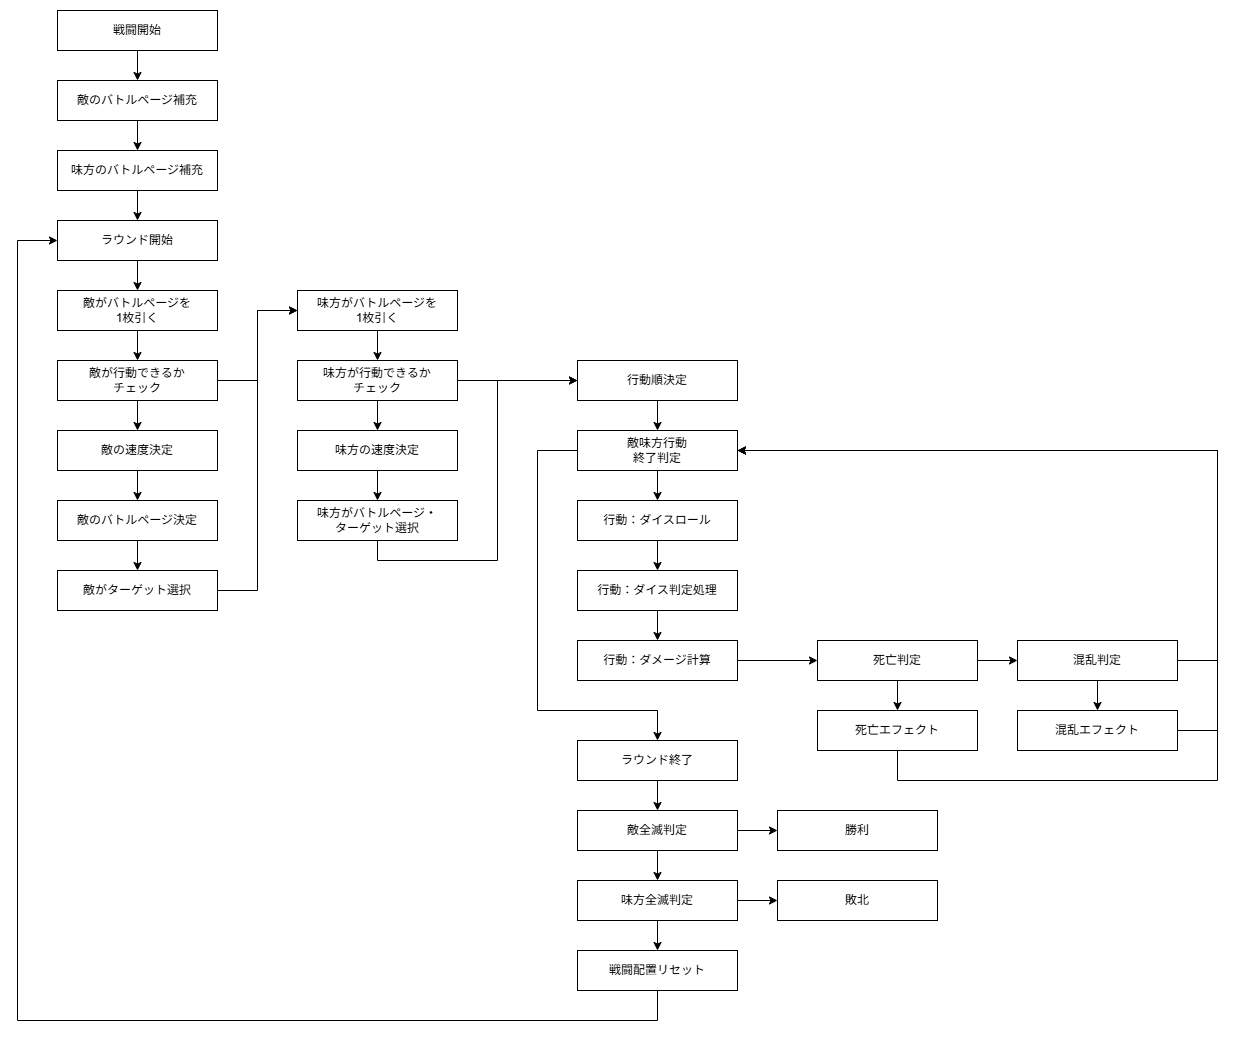

The diagram above was exported from draw.io. Its source (the exported page's mxGraphModel, read from the mxfile embedded in the PNG):
<mxGraphModel dx="1028" dy="611" grid="1" gridSize="10" guides="1" tooltips="1" connect="1" arrows="1" fold="1" page="1" pageScale="1" pageWidth="827" pageHeight="1169" math="0" shadow="0">
  <root>
    <mxCell id="XI59MMIlqZoAgXJq7tJK-0" />
    <mxCell id="XI59MMIlqZoAgXJq7tJK-1" parent="XI59MMIlqZoAgXJq7tJK-0" />
    <mxCell id="XI59MMIlqZoAgXJq7tJK-2" style="edgeStyle=orthogonalEdgeStyle;rounded=0;orthogonalLoop=1;jettySize=auto;html=1;exitX=0.5;exitY=1;exitDx=0;exitDy=0;" parent="XI59MMIlqZoAgXJq7tJK-1" source="XI59MMIlqZoAgXJq7tJK-3" target="XI59MMIlqZoAgXJq7tJK-34" edge="1">
      <mxGeometry relative="1" as="geometry" />
    </mxCell>
    <mxCell id="XI59MMIlqZoAgXJq7tJK-3" value="戦闘開始" style="rounded=0;whiteSpace=wrap;html=1;" parent="XI59MMIlqZoAgXJq7tJK-1" vertex="1">
      <mxGeometry x="200" y="40" width="160" height="40" as="geometry" />
    </mxCell>
    <mxCell id="DQ_KWQNENNL-JLs8hOrO-7" style="edgeStyle=orthogonalEdgeStyle;rounded=0;orthogonalLoop=1;jettySize=auto;html=1;exitX=0.5;exitY=1;exitDx=0;exitDy=0;entryX=0.5;entryY=0;entryDx=0;entryDy=0;" parent="XI59MMIlqZoAgXJq7tJK-1" source="XI59MMIlqZoAgXJq7tJK-5" target="DQ_KWQNENNL-JLs8hOrO-6" edge="1">
      <mxGeometry relative="1" as="geometry" />
    </mxCell>
    <mxCell id="XI59MMIlqZoAgXJq7tJK-5" value="敵のバトルページ決定" style="rounded=0;whiteSpace=wrap;html=1;" parent="XI59MMIlqZoAgXJq7tJK-1" vertex="1">
      <mxGeometry x="200" y="530" width="160" height="40" as="geometry" />
    </mxCell>
    <mxCell id="XI59MMIlqZoAgXJq7tJK-6" style="edgeStyle=orthogonalEdgeStyle;rounded=0;orthogonalLoop=1;jettySize=auto;html=1;exitX=0.5;exitY=1;exitDx=0;exitDy=0;entryX=0.5;entryY=0;entryDx=0;entryDy=0;" parent="XI59MMIlqZoAgXJq7tJK-1" source="XI59MMIlqZoAgXJq7tJK-8" target="XI59MMIlqZoAgXJq7tJK-10" edge="1">
      <mxGeometry relative="1" as="geometry">
        <mxPoint x="280" y="460" as="targetPoint" />
      </mxGeometry>
    </mxCell>
    <mxCell id="XI59MMIlqZoAgXJq7tJK-7" style="edgeStyle=orthogonalEdgeStyle;rounded=0;orthogonalLoop=1;jettySize=auto;html=1;exitX=1;exitY=0.5;exitDx=0;exitDy=0;entryX=0;entryY=0.5;entryDx=0;entryDy=0;" parent="XI59MMIlqZoAgXJq7tJK-1" source="XI59MMIlqZoAgXJq7tJK-8" target="DQ_KWQNENNL-JLs8hOrO-4" edge="1">
      <mxGeometry relative="1" as="geometry">
        <mxPoint x="440" y="410" as="targetPoint" />
      </mxGeometry>
    </mxCell>
    <mxCell id="XI59MMIlqZoAgXJq7tJK-8" value="敵が行動できるか&lt;div&gt;チェック&lt;/div&gt;" style="rounded=0;whiteSpace=wrap;html=1;" parent="XI59MMIlqZoAgXJq7tJK-1" vertex="1">
      <mxGeometry x="200" y="390" width="160" height="40" as="geometry" />
    </mxCell>
    <mxCell id="XI59MMIlqZoAgXJq7tJK-9" style="edgeStyle=orthogonalEdgeStyle;rounded=0;orthogonalLoop=1;jettySize=auto;html=1;exitX=0.5;exitY=1;exitDx=0;exitDy=0;entryX=0.5;entryY=0;entryDx=0;entryDy=0;" parent="XI59MMIlqZoAgXJq7tJK-1" source="XI59MMIlqZoAgXJq7tJK-10" target="XI59MMIlqZoAgXJq7tJK-5" edge="1">
      <mxGeometry relative="1" as="geometry" />
    </mxCell>
    <mxCell id="XI59MMIlqZoAgXJq7tJK-10" value="敵の速度決定" style="rounded=0;whiteSpace=wrap;html=1;" parent="XI59MMIlqZoAgXJq7tJK-1" vertex="1">
      <mxGeometry x="200" y="460" width="160" height="40" as="geometry" />
    </mxCell>
    <mxCell id="XI59MMIlqZoAgXJq7tJK-11" style="edgeStyle=orthogonalEdgeStyle;rounded=0;orthogonalLoop=1;jettySize=auto;html=1;exitX=0.5;exitY=1;exitDx=0;exitDy=0;entryX=0.5;entryY=0;entryDx=0;entryDy=0;" parent="XI59MMIlqZoAgXJq7tJK-1" source="XI59MMIlqZoAgXJq7tJK-13" target="XI59MMIlqZoAgXJq7tJK-15" edge="1">
      <mxGeometry relative="1" as="geometry">
        <mxPoint x="520" y="460" as="targetPoint" />
      </mxGeometry>
    </mxCell>
    <mxCell id="XI59MMIlqZoAgXJq7tJK-12" style="edgeStyle=orthogonalEdgeStyle;rounded=0;orthogonalLoop=1;jettySize=auto;html=1;exitX=1;exitY=0.5;exitDx=0;exitDy=0;entryX=0;entryY=0.5;entryDx=0;entryDy=0;" parent="XI59MMIlqZoAgXJq7tJK-1" source="XI59MMIlqZoAgXJq7tJK-13" target="XI59MMIlqZoAgXJq7tJK-19" edge="1">
      <mxGeometry relative="1" as="geometry" />
    </mxCell>
    <mxCell id="XI59MMIlqZoAgXJq7tJK-13" value="味方が行動できるか&lt;div&gt;チェック&lt;/div&gt;" style="rounded=0;whiteSpace=wrap;html=1;" parent="XI59MMIlqZoAgXJq7tJK-1" vertex="1">
      <mxGeometry x="440" y="390" width="160" height="40" as="geometry" />
    </mxCell>
    <mxCell id="XI59MMIlqZoAgXJq7tJK-14" style="edgeStyle=orthogonalEdgeStyle;rounded=0;orthogonalLoop=1;jettySize=auto;html=1;exitX=0.5;exitY=1;exitDx=0;exitDy=0;entryX=0.5;entryY=0;entryDx=0;entryDy=0;" parent="XI59MMIlqZoAgXJq7tJK-1" source="XI59MMIlqZoAgXJq7tJK-15" target="XI59MMIlqZoAgXJq7tJK-17" edge="1">
      <mxGeometry relative="1" as="geometry" />
    </mxCell>
    <mxCell id="XI59MMIlqZoAgXJq7tJK-15" value="味方の速度決定" style="rounded=0;whiteSpace=wrap;html=1;" parent="XI59MMIlqZoAgXJq7tJK-1" vertex="1">
      <mxGeometry x="440" y="460" width="160" height="40" as="geometry" />
    </mxCell>
    <mxCell id="DQ_KWQNENNL-JLs8hOrO-9" style="edgeStyle=orthogonalEdgeStyle;rounded=0;orthogonalLoop=1;jettySize=auto;html=1;exitX=0.5;exitY=1;exitDx=0;exitDy=0;entryX=0;entryY=0.5;entryDx=0;entryDy=0;" parent="XI59MMIlqZoAgXJq7tJK-1" source="XI59MMIlqZoAgXJq7tJK-17" target="XI59MMIlqZoAgXJq7tJK-19" edge="1">
      <mxGeometry relative="1" as="geometry">
        <Array as="points">
          <mxPoint x="520" y="590" />
          <mxPoint x="640" y="590" />
          <mxPoint x="640" y="410" />
        </Array>
      </mxGeometry>
    </mxCell>
    <mxCell id="XI59MMIlqZoAgXJq7tJK-17" value="味方がバトルページ・&lt;div&gt;ターゲット選択&lt;/div&gt;" style="rounded=0;whiteSpace=wrap;html=1;" parent="XI59MMIlqZoAgXJq7tJK-1" vertex="1">
      <mxGeometry x="440" y="530" width="160" height="40" as="geometry" />
    </mxCell>
    <mxCell id="XI59MMIlqZoAgXJq7tJK-18" style="edgeStyle=orthogonalEdgeStyle;rounded=0;orthogonalLoop=1;jettySize=auto;html=1;exitX=0.5;exitY=1;exitDx=0;exitDy=0;entryX=0.5;entryY=0;entryDx=0;entryDy=0;" parent="XI59MMIlqZoAgXJq7tJK-1" source="XI59MMIlqZoAgXJq7tJK-19" edge="1">
      <mxGeometry relative="1" as="geometry">
        <mxPoint x="800" y="460" as="targetPoint" />
      </mxGeometry>
    </mxCell>
    <mxCell id="XI59MMIlqZoAgXJq7tJK-19" value="行動順決定" style="rounded=0;whiteSpace=wrap;html=1;" parent="XI59MMIlqZoAgXJq7tJK-1" vertex="1">
      <mxGeometry x="720" y="390" width="160" height="40" as="geometry" />
    </mxCell>
    <mxCell id="XI59MMIlqZoAgXJq7tJK-20" style="edgeStyle=orthogonalEdgeStyle;rounded=0;orthogonalLoop=1;jettySize=auto;html=1;exitX=1;exitY=0.5;exitDx=0;exitDy=0;entryX=0;entryY=0.5;entryDx=0;entryDy=0;" parent="XI59MMIlqZoAgXJq7tJK-1" source="DQ_KWQNENNL-JLs8hOrO-12" target="XI59MMIlqZoAgXJq7tJK-25" edge="1">
      <mxGeometry relative="1" as="geometry">
        <mxPoint x="880" y="680" as="sourcePoint" />
      </mxGeometry>
    </mxCell>
    <mxCell id="DQ_KWQNENNL-JLs8hOrO-19" style="edgeStyle=orthogonalEdgeStyle;rounded=0;orthogonalLoop=1;jettySize=auto;html=1;exitX=0.5;exitY=1;exitDx=0;exitDy=0;entryX=0.5;entryY=0;entryDx=0;entryDy=0;" parent="XI59MMIlqZoAgXJq7tJK-1" target="DQ_KWQNENNL-JLs8hOrO-10" edge="1">
      <mxGeometry relative="1" as="geometry">
        <mxPoint x="800" y="500" as="sourcePoint" />
      </mxGeometry>
    </mxCell>
    <mxCell id="DQ_KWQNENNL-JLs8hOrO-15" style="edgeStyle=orthogonalEdgeStyle;rounded=0;orthogonalLoop=1;jettySize=auto;html=1;exitX=0.5;exitY=1;exitDx=0;exitDy=0;entryX=0.5;entryY=0;entryDx=0;entryDy=0;" parent="XI59MMIlqZoAgXJq7tJK-1" source="XI59MMIlqZoAgXJq7tJK-25" target="XI59MMIlqZoAgXJq7tJK-27" edge="1">
      <mxGeometry relative="1" as="geometry" />
    </mxCell>
    <mxCell id="DQ_KWQNENNL-JLs8hOrO-16" style="edgeStyle=orthogonalEdgeStyle;rounded=0;orthogonalLoop=1;jettySize=auto;html=1;exitX=1;exitY=0.5;exitDx=0;exitDy=0;entryX=0;entryY=0.5;entryDx=0;entryDy=0;" parent="XI59MMIlqZoAgXJq7tJK-1" source="XI59MMIlqZoAgXJq7tJK-25" target="XI59MMIlqZoAgXJq7tJK-30" edge="1">
      <mxGeometry relative="1" as="geometry" />
    </mxCell>
    <mxCell id="XI59MMIlqZoAgXJq7tJK-25" value="死亡判定" style="rounded=0;whiteSpace=wrap;html=1;" parent="XI59MMIlqZoAgXJq7tJK-1" vertex="1">
      <mxGeometry x="960" y="670" width="160" height="40" as="geometry" />
    </mxCell>
    <mxCell id="DQ_KWQNENNL-JLs8hOrO-29" style="edgeStyle=orthogonalEdgeStyle;rounded=0;orthogonalLoop=1;jettySize=auto;html=1;exitX=0.5;exitY=1;exitDx=0;exitDy=0;entryX=1;entryY=0.5;entryDx=0;entryDy=0;" parent="XI59MMIlqZoAgXJq7tJK-1" source="XI59MMIlqZoAgXJq7tJK-27" target="DQ_KWQNENNL-JLs8hOrO-22" edge="1">
      <mxGeometry relative="1" as="geometry">
        <Array as="points">
          <mxPoint x="1040" y="810" />
          <mxPoint x="1360" y="810" />
          <mxPoint x="1360" y="480" />
        </Array>
      </mxGeometry>
    </mxCell>
    <mxCell id="XI59MMIlqZoAgXJq7tJK-27" value="死亡エフェクト" style="rounded=0;whiteSpace=wrap;html=1;" parent="XI59MMIlqZoAgXJq7tJK-1" vertex="1">
      <mxGeometry x="960" y="740" width="160" height="40" as="geometry" />
    </mxCell>
    <mxCell id="DQ_KWQNENNL-JLs8hOrO-28" style="edgeStyle=orthogonalEdgeStyle;rounded=0;orthogonalLoop=1;jettySize=auto;html=1;exitX=1;exitY=0.5;exitDx=0;exitDy=0;" parent="XI59MMIlqZoAgXJq7tJK-1" source="XI59MMIlqZoAgXJq7tJK-32" edge="1">
      <mxGeometry relative="1" as="geometry">
        <mxPoint x="880" y="480" as="targetPoint" />
        <Array as="points">
          <mxPoint x="1360" y="760" />
          <mxPoint x="1360" y="480" />
        </Array>
      </mxGeometry>
    </mxCell>
    <mxCell id="XI59MMIlqZoAgXJq7tJK-32" value="混乱エフェクト" style="rounded=0;whiteSpace=wrap;html=1;" parent="XI59MMIlqZoAgXJq7tJK-1" vertex="1">
      <mxGeometry x="1160" y="740" width="160" height="40" as="geometry" />
    </mxCell>
    <mxCell id="XI59MMIlqZoAgXJq7tJK-33" style="edgeStyle=orthogonalEdgeStyle;rounded=0;orthogonalLoop=1;jettySize=auto;html=1;exitX=0.5;exitY=1;exitDx=0;exitDy=0;entryX=0.5;entryY=0;entryDx=0;entryDy=0;" parent="XI59MMIlqZoAgXJq7tJK-1" source="XI59MMIlqZoAgXJq7tJK-34" target="XI59MMIlqZoAgXJq7tJK-36" edge="1">
      <mxGeometry relative="1" as="geometry" />
    </mxCell>
    <mxCell id="XI59MMIlqZoAgXJq7tJK-34" value="敵のバトルページ補充" style="rounded=0;whiteSpace=wrap;html=1;" parent="XI59MMIlqZoAgXJq7tJK-1" vertex="1">
      <mxGeometry x="200" y="110" width="160" height="40" as="geometry" />
    </mxCell>
    <mxCell id="XI59MMIlqZoAgXJq7tJK-35" style="edgeStyle=orthogonalEdgeStyle;rounded=0;orthogonalLoop=1;jettySize=auto;html=1;exitX=0.5;exitY=1;exitDx=0;exitDy=0;entryX=0.5;entryY=0;entryDx=0;entryDy=0;" parent="XI59MMIlqZoAgXJq7tJK-1" source="DQ_KWQNENNL-JLs8hOrO-2" target="XI59MMIlqZoAgXJq7tJK-8" edge="1">
      <mxGeometry relative="1" as="geometry">
        <mxPoint x="280" y="380" as="sourcePoint" />
      </mxGeometry>
    </mxCell>
    <mxCell id="DQ_KWQNENNL-JLs8hOrO-1" style="edgeStyle=orthogonalEdgeStyle;rounded=0;orthogonalLoop=1;jettySize=auto;html=1;exitX=0.5;exitY=1;exitDx=0;exitDy=0;entryX=0.5;entryY=0;entryDx=0;entryDy=0;" parent="XI59MMIlqZoAgXJq7tJK-1" source="XI59MMIlqZoAgXJq7tJK-36" target="DQ_KWQNENNL-JLs8hOrO-0" edge="1">
      <mxGeometry relative="1" as="geometry" />
    </mxCell>
    <mxCell id="XI59MMIlqZoAgXJq7tJK-36" value="味方のバトルページ補充" style="rounded=0;whiteSpace=wrap;html=1;" parent="XI59MMIlqZoAgXJq7tJK-1" vertex="1">
      <mxGeometry x="200" y="180" width="160" height="40" as="geometry" />
    </mxCell>
    <mxCell id="XI59MMIlqZoAgXJq7tJK-37" style="edgeStyle=orthogonalEdgeStyle;rounded=0;orthogonalLoop=1;jettySize=auto;html=1;exitX=0.5;exitY=1;exitDx=0;exitDy=0;entryX=0.5;entryY=0;entryDx=0;entryDy=0;" parent="XI59MMIlqZoAgXJq7tJK-1" source="XI59MMIlqZoAgXJq7tJK-38" target="XI59MMIlqZoAgXJq7tJK-41" edge="1">
      <mxGeometry relative="1" as="geometry" />
    </mxCell>
    <mxCell id="XI59MMIlqZoAgXJq7tJK-38" value="ラウンド終了" style="rounded=0;whiteSpace=wrap;html=1;" parent="XI59MMIlqZoAgXJq7tJK-1" vertex="1">
      <mxGeometry x="720" y="770" width="160" height="40" as="geometry" />
    </mxCell>
    <mxCell id="XI59MMIlqZoAgXJq7tJK-39" style="edgeStyle=orthogonalEdgeStyle;rounded=0;orthogonalLoop=1;jettySize=auto;html=1;exitX=0.5;exitY=1;exitDx=0;exitDy=0;entryX=0.5;entryY=0;entryDx=0;entryDy=0;" parent="XI59MMIlqZoAgXJq7tJK-1" source="XI59MMIlqZoAgXJq7tJK-41" target="XI59MMIlqZoAgXJq7tJK-44" edge="1">
      <mxGeometry relative="1" as="geometry" />
    </mxCell>
    <mxCell id="XI59MMIlqZoAgXJq7tJK-40" style="edgeStyle=orthogonalEdgeStyle;rounded=0;orthogonalLoop=1;jettySize=auto;html=1;exitX=1;exitY=0.5;exitDx=0;exitDy=0;entryX=0;entryY=0.5;entryDx=0;entryDy=0;" parent="XI59MMIlqZoAgXJq7tJK-1" source="XI59MMIlqZoAgXJq7tJK-41" target="XI59MMIlqZoAgXJq7tJK-45" edge="1">
      <mxGeometry relative="1" as="geometry" />
    </mxCell>
    <mxCell id="XI59MMIlqZoAgXJq7tJK-41" value="敵全滅判定" style="rounded=0;whiteSpace=wrap;html=1;" parent="XI59MMIlqZoAgXJq7tJK-1" vertex="1">
      <mxGeometry x="720" y="840" width="160" height="40" as="geometry" />
    </mxCell>
    <mxCell id="XI59MMIlqZoAgXJq7tJK-42" style="edgeStyle=orthogonalEdgeStyle;rounded=0;orthogonalLoop=1;jettySize=auto;html=1;exitX=1;exitY=0.5;exitDx=0;exitDy=0;entryX=0;entryY=0.5;entryDx=0;entryDy=0;" parent="XI59MMIlqZoAgXJq7tJK-1" source="XI59MMIlqZoAgXJq7tJK-44" target="XI59MMIlqZoAgXJq7tJK-46" edge="1">
      <mxGeometry relative="1" as="geometry" />
    </mxCell>
    <mxCell id="XI59MMIlqZoAgXJq7tJK-43" style="edgeStyle=orthogonalEdgeStyle;rounded=0;orthogonalLoop=1;jettySize=auto;html=1;exitX=0.5;exitY=1;exitDx=0;exitDy=0;entryX=0.5;entryY=0;entryDx=0;entryDy=0;" parent="XI59MMIlqZoAgXJq7tJK-1" source="XI59MMIlqZoAgXJq7tJK-44" target="XI59MMIlqZoAgXJq7tJK-48" edge="1">
      <mxGeometry relative="1" as="geometry" />
    </mxCell>
    <mxCell id="XI59MMIlqZoAgXJq7tJK-44" value="味方全滅判定" style="rounded=0;whiteSpace=wrap;html=1;" parent="XI59MMIlqZoAgXJq7tJK-1" vertex="1">
      <mxGeometry x="720" y="910" width="160" height="40" as="geometry" />
    </mxCell>
    <mxCell id="XI59MMIlqZoAgXJq7tJK-45" value="勝利" style="rounded=0;whiteSpace=wrap;html=1;" parent="XI59MMIlqZoAgXJq7tJK-1" vertex="1">
      <mxGeometry x="920" y="840" width="160" height="40" as="geometry" />
    </mxCell>
    <mxCell id="XI59MMIlqZoAgXJq7tJK-46" value="敗北" style="rounded=0;whiteSpace=wrap;html=1;" parent="XI59MMIlqZoAgXJq7tJK-1" vertex="1">
      <mxGeometry x="920" y="910" width="160" height="40" as="geometry" />
    </mxCell>
    <mxCell id="XI59MMIlqZoAgXJq7tJK-47" style="edgeStyle=orthogonalEdgeStyle;rounded=0;orthogonalLoop=1;jettySize=auto;html=1;exitX=0.5;exitY=1;exitDx=0;exitDy=0;entryX=0;entryY=0.5;entryDx=0;entryDy=0;" parent="XI59MMIlqZoAgXJq7tJK-1" source="XI59MMIlqZoAgXJq7tJK-48" target="DQ_KWQNENNL-JLs8hOrO-0" edge="1">
      <mxGeometry relative="1" as="geometry">
        <mxPoint x="760" y="900" as="targetPoint" />
        <Array as="points">
          <mxPoint x="800" y="1050" />
          <mxPoint x="160" y="1050" />
          <mxPoint x="160" y="270" />
        </Array>
      </mxGeometry>
    </mxCell>
    <mxCell id="XI59MMIlqZoAgXJq7tJK-48" value="戦闘配置リセット" style="rounded=0;whiteSpace=wrap;html=1;" parent="XI59MMIlqZoAgXJq7tJK-1" vertex="1">
      <mxGeometry x="720" y="980" width="160" height="40" as="geometry" />
    </mxCell>
    <mxCell id="DQ_KWQNENNL-JLs8hOrO-3" style="edgeStyle=orthogonalEdgeStyle;rounded=0;orthogonalLoop=1;jettySize=auto;html=1;exitX=0.5;exitY=1;exitDx=0;exitDy=0;entryX=0.5;entryY=0;entryDx=0;entryDy=0;" parent="XI59MMIlqZoAgXJq7tJK-1" source="DQ_KWQNENNL-JLs8hOrO-0" target="DQ_KWQNENNL-JLs8hOrO-2" edge="1">
      <mxGeometry relative="1" as="geometry" />
    </mxCell>
    <mxCell id="DQ_KWQNENNL-JLs8hOrO-0" value="ラウンド開始" style="rounded=0;whiteSpace=wrap;html=1;" parent="XI59MMIlqZoAgXJq7tJK-1" vertex="1">
      <mxGeometry x="200" y="250" width="160" height="40" as="geometry" />
    </mxCell>
    <mxCell id="DQ_KWQNENNL-JLs8hOrO-2" value="敵がバトルページを&lt;div&gt;1枚引く&lt;/div&gt;" style="rounded=0;whiteSpace=wrap;html=1;" parent="XI59MMIlqZoAgXJq7tJK-1" vertex="1">
      <mxGeometry x="200" y="320" width="160" height="40" as="geometry" />
    </mxCell>
    <mxCell id="DQ_KWQNENNL-JLs8hOrO-5" style="edgeStyle=orthogonalEdgeStyle;rounded=0;orthogonalLoop=1;jettySize=auto;html=1;exitX=0.5;exitY=1;exitDx=0;exitDy=0;entryX=0.5;entryY=0;entryDx=0;entryDy=0;" parent="XI59MMIlqZoAgXJq7tJK-1" source="DQ_KWQNENNL-JLs8hOrO-4" target="XI59MMIlqZoAgXJq7tJK-13" edge="1">
      <mxGeometry relative="1" as="geometry" />
    </mxCell>
    <mxCell id="DQ_KWQNENNL-JLs8hOrO-4" value="味方がバトルページを&lt;div&gt;1枚引く&lt;/div&gt;" style="rounded=0;whiteSpace=wrap;html=1;" parent="XI59MMIlqZoAgXJq7tJK-1" vertex="1">
      <mxGeometry x="440" y="320" width="160" height="40" as="geometry" />
    </mxCell>
    <mxCell id="DQ_KWQNENNL-JLs8hOrO-8" style="edgeStyle=orthogonalEdgeStyle;rounded=0;orthogonalLoop=1;jettySize=auto;html=1;exitX=1;exitY=0.5;exitDx=0;exitDy=0;entryX=0;entryY=0.5;entryDx=0;entryDy=0;" parent="XI59MMIlqZoAgXJq7tJK-1" source="DQ_KWQNENNL-JLs8hOrO-6" target="DQ_KWQNENNL-JLs8hOrO-4" edge="1">
      <mxGeometry relative="1" as="geometry" />
    </mxCell>
    <mxCell id="DQ_KWQNENNL-JLs8hOrO-6" value="敵がターゲット選択" style="rounded=0;whiteSpace=wrap;html=1;" parent="XI59MMIlqZoAgXJq7tJK-1" vertex="1">
      <mxGeometry x="200" y="600" width="160" height="40" as="geometry" />
    </mxCell>
    <mxCell id="DQ_KWQNENNL-JLs8hOrO-20" style="edgeStyle=orthogonalEdgeStyle;rounded=0;orthogonalLoop=1;jettySize=auto;html=1;exitX=0.5;exitY=1;exitDx=0;exitDy=0;entryX=0.5;entryY=0;entryDx=0;entryDy=0;" parent="XI59MMIlqZoAgXJq7tJK-1" source="DQ_KWQNENNL-JLs8hOrO-10" target="DQ_KWQNENNL-JLs8hOrO-11" edge="1">
      <mxGeometry relative="1" as="geometry" />
    </mxCell>
    <mxCell id="DQ_KWQNENNL-JLs8hOrO-10" value="行動：ダイスロール" style="rounded=0;whiteSpace=wrap;html=1;" parent="XI59MMIlqZoAgXJq7tJK-1" vertex="1">
      <mxGeometry x="720" y="530" width="160" height="40" as="geometry" />
    </mxCell>
    <mxCell id="DQ_KWQNENNL-JLs8hOrO-21" style="edgeStyle=orthogonalEdgeStyle;rounded=0;orthogonalLoop=1;jettySize=auto;html=1;exitX=0.5;exitY=1;exitDx=0;exitDy=0;entryX=0.5;entryY=0;entryDx=0;entryDy=0;" parent="XI59MMIlqZoAgXJq7tJK-1" source="DQ_KWQNENNL-JLs8hOrO-11" target="DQ_KWQNENNL-JLs8hOrO-12" edge="1">
      <mxGeometry relative="1" as="geometry" />
    </mxCell>
    <mxCell id="DQ_KWQNENNL-JLs8hOrO-11" value="行動：ダイス判定処理" style="rounded=0;whiteSpace=wrap;html=1;" parent="XI59MMIlqZoAgXJq7tJK-1" vertex="1">
      <mxGeometry x="720" y="600" width="160" height="40" as="geometry" />
    </mxCell>
    <mxCell id="DQ_KWQNENNL-JLs8hOrO-12" value="行動：ダメージ計算" style="rounded=0;whiteSpace=wrap;html=1;" parent="XI59MMIlqZoAgXJq7tJK-1" vertex="1">
      <mxGeometry x="720" y="670" width="160" height="40" as="geometry" />
    </mxCell>
    <mxCell id="DQ_KWQNENNL-JLs8hOrO-17" style="edgeStyle=orthogonalEdgeStyle;rounded=0;orthogonalLoop=1;jettySize=auto;html=1;exitX=0.5;exitY=1;exitDx=0;exitDy=0;entryX=0.5;entryY=0;entryDx=0;entryDy=0;" parent="XI59MMIlqZoAgXJq7tJK-1" source="XI59MMIlqZoAgXJq7tJK-30" target="XI59MMIlqZoAgXJq7tJK-32" edge="1">
      <mxGeometry relative="1" as="geometry" />
    </mxCell>
    <mxCell id="DQ_KWQNENNL-JLs8hOrO-27" style="edgeStyle=orthogonalEdgeStyle;rounded=0;orthogonalLoop=1;jettySize=auto;html=1;exitX=1;exitY=0.5;exitDx=0;exitDy=0;entryX=1;entryY=0.5;entryDx=0;entryDy=0;" parent="XI59MMIlqZoAgXJq7tJK-1" source="XI59MMIlqZoAgXJq7tJK-30" target="DQ_KWQNENNL-JLs8hOrO-22" edge="1">
      <mxGeometry relative="1" as="geometry">
        <Array as="points">
          <mxPoint x="1360" y="690" />
          <mxPoint x="1360" y="480" />
        </Array>
      </mxGeometry>
    </mxCell>
    <mxCell id="XI59MMIlqZoAgXJq7tJK-30" value="混乱判定" style="rounded=0;whiteSpace=wrap;html=1;" parent="XI59MMIlqZoAgXJq7tJK-1" vertex="1">
      <mxGeometry x="1160" y="670" width="160" height="40" as="geometry" />
    </mxCell>
    <mxCell id="DQ_KWQNENNL-JLs8hOrO-30" style="edgeStyle=orthogonalEdgeStyle;rounded=0;orthogonalLoop=1;jettySize=auto;html=1;exitX=0;exitY=0.5;exitDx=0;exitDy=0;entryX=0.5;entryY=0;entryDx=0;entryDy=0;" parent="XI59MMIlqZoAgXJq7tJK-1" source="DQ_KWQNENNL-JLs8hOrO-22" target="XI59MMIlqZoAgXJq7tJK-38" edge="1">
      <mxGeometry relative="1" as="geometry">
        <Array as="points">
          <mxPoint x="680" y="480" />
          <mxPoint x="680" y="740" />
          <mxPoint x="800" y="740" />
        </Array>
      </mxGeometry>
    </mxCell>
    <mxCell id="DQ_KWQNENNL-JLs8hOrO-22" value="敵味方行動&lt;div&gt;終了判定&lt;/div&gt;" style="rounded=0;whiteSpace=wrap;html=1;" parent="XI59MMIlqZoAgXJq7tJK-1" vertex="1">
      <mxGeometry x="720" y="460" width="160" height="40" as="geometry" />
    </mxCell>
  </root>
</mxGraphModel>